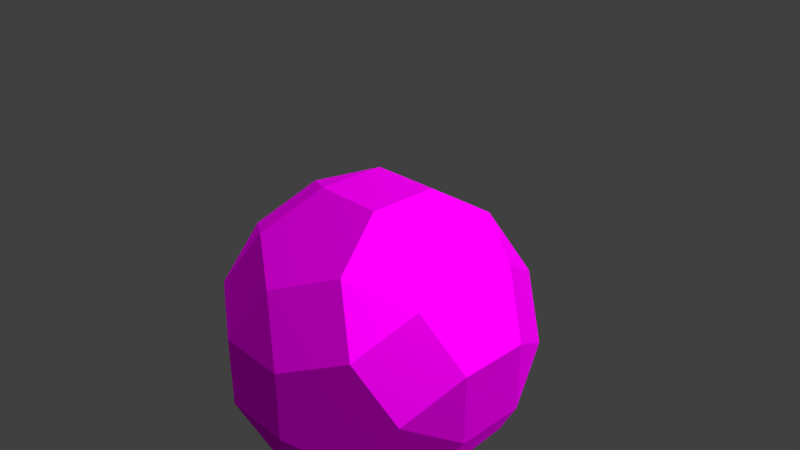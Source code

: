 # Source: TestPolyhedron.blend  (saved by Blender 2.79.0; exported with 4.5.12 LTS)
import bpy
from mathutils import Matrix  # noqa: F401  (used for matrix-valued properties, if any)

bpy.ops.wm.read_factory_settings(use_empty=True)
scene = bpy.context.scene
scene.name = 'Scene'

# ---- collections
col_collection_1 = bpy.data.collections.new('Collection 1'); scene.collection.children.link(col_collection_1)

# ---- images (referenced by path relative to the original .blend; pixels are not part of the script)
import os
ASSET_DIR = os.environ.get("B2B_ASSET_DIR", "")  # directory of the original .blend (textures are referenced by path, not embedded)
HERE = os.path.dirname(os.path.abspath(__file__))  # packed textures are extracted next to this script under _unpacked/

def load_image(name, relpath, width, height, colorspace="sRGB"):
    """Load a texture the original file referenced (path relative to the .blend, or extracted next to this script)."""
    p = next((c for c in (os.path.join(HERE, relpath), os.path.join(ASSET_DIR, relpath)) if relpath and os.path.exists(c)), "")
    if p:
        img = bpy.data.images.load(p, check_existing=True)
        img.name = name
    else:  # same state as the original file: an image datablock whose file is absent (Cycles renders it pink)
        img = bpy.data.images.new(name, width, height)
        img.source = "FILE"
        img.filepath = "//" + (relpath or name)
    img.colorspace_settings.name = colorspace
    return img
img_train_color_png = load_image('train-color.png', 'train-color.png', 1024, 1024, 'sRGB')

# ---- materials (node trees are filled in below, after node groups)
mat_chasis = bpy.data.materials.new('Chasis')
mat_chasis.alpha_threshold = 0.0
mat_chasis.roughness = 0.5

# ---- material node trees
mat_chasis.use_nodes = True; mat_chasis.node_tree.nodes.clear()
_N = mat_chasis.node_tree.nodes; _L = mat_chasis.node_tree.links
n0 = _N.new('ShaderNodeOutputMaterial'); n0.name = 'Material Output'; n0.location = (300, 300)
n1 = _N.new('ShaderNodeBsdfAnisotropic'); n1.name = 'Glossy BSDF'; n1.location = (10, 300)
n1.distribution = 'GGX'
n1.inputs[1].default_value = 0.7091
n2 = _N.new('ShaderNodeTexImage'); n2.name = 'Image Texture'; n2.location = (-180, 300)
n2.width = 140
n2.image = img_train_color_png
_L.new(n1.outputs[0], n0.inputs[0])
_L.new(n2.outputs[0], n1.inputs[0])
n0.is_active_output = True

# ---- world
world_world = bpy.data.worlds.new('World'); scene.world = world_world
world_world.color = (0.05088, 0.05088, 0.05088)
world_world.use_sun_shadow = False
world_world.sun_shadow_jitter_overblur = 0.0
world_world.cycles.sampling_method = 'MANUAL'

# ---- cameras
cam_camera = bpy.data.cameras.new('Camera')
cam_camera.clip_end = 100.0
cam_camera.lens = 35.0
cam_camera.sensor_width = 32.0
cam_camera.sensor_height = 18.0
cam_camera.ortho_scale = 7.314
cam_camera.dof.focus_distance = 0.0

# ---- lights
light_lamp = bpy.data.lights.new('Lamp', 'SUN')
light_lamp.transmission_factor = 0.0
light_lamp.cutoff_distance = 30.0
light_lamp.angle = 1.571
light_lamp.energy = 6.3
light_lamp.shadow_buffer_clip_start = 1.001
light_lamp.shadow_soft_size = 1.0
light_lamp.shadow_cascade_max_distance = 1000.0

# ---- meshes
me_stl_binary = bpy.data.meshes.new('<STL_BINARY>')
me_stl_binary.from_pydata([(-1.309, -0.809, -1.618), (-0.809, -1.618, -1.309), (-1.618, -1.309, -0.809), (-1.309, -0.809, 1.618), (-1.618, -1.309, 0.809), (-0.809, -1.618, 1.309), (-1.309, 1.809, 0.0), (-0.5, 2.118, 0.5), (-0.5, 2.118, -0.5), (-1.309, -1.809, 0.0), (-0.5, -2.118, -0.5), (-0.5, -2.118, 0.5), (-1.309, 0.809, -1.618), (-1.618, 1.309, -0.809), (-0.809, 1.618, -1.309), (-1.309, 0.809, 1.618), (-0.809, 1.618, 1.309), (-1.618, 1.309, 0.809), (0.0, -1.309, 1.809), (0.5, -0.5, 2.118), (-0.5, -0.5, 2.118), (0.0, -1.309, -1.809), (-0.5, -0.5, -2.118), (0.5, -0.5, -2.118), (0.0, 1.309, 1.809), (-0.5, 0.5, 2.118), (0.5, 0.5, 2.118), (0.0, 1.309, -1.809), (0.5, 0.5, -2.118), (-0.5, 0.5, -2.118), (1.309, -0.809, -1.618), (1.618, -1.309, -0.809), (0.809, -1.618, -1.309), (1.309, -0.809, 1.618), (0.809, -1.618, 1.309), (1.618, -1.309, 0.809), (1.309, 1.809, 0.0), (0.5, 2.118, -0.5), (0.5, 2.118, 0.5), (1.309, -1.809, 0.0), (0.5, -2.118, 0.5), (0.5, -2.118, -0.5), (1.309, 0.809, -1.618), (0.809, 1.618, -1.309), (1.618, 1.309, -0.809), (1.309, 0.809, 1.618), (1.618, 1.309, 0.809), (0.809, 1.618, 1.309), (-2.118, 0.5, 0.5), (-2.118, -0.5, 0.5), (-1.809, 0.0, 1.309), (-2.118, 0.5, -0.5), (-1.809, 0.0, -1.309), (-2.118, -0.5, -0.5), (1.809, 0.0, -1.309), (2.118, 0.5, -0.5), (2.118, -0.5, -0.5), (1.809, 0.0, 1.309), (2.118, -0.5, 0.5), (2.118, 0.5, 0.5)], [], [(0, 1, 2), (3, 4, 5), (6, 7, 8), (9, 10, 11), (12, 13, 14), (15, 16, 17), (18, 19, 20), (21, 22, 23), (24, 25, 26), (27, 28, 29), (30, 31, 32), (33, 34, 35), (36, 37, 38), (39, 40, 41), (42, 43, 44), (45, 46, 47), (48, 49, 50), (51, 52, 53), (54, 55, 56), (57, 58, 59), (2, 53, 52, 0), (1, 0, 22, 21), (18, 20, 3, 5), (3, 50, 49, 4), (7, 6, 17, 16), (14, 13, 6, 8), (9, 2, 1, 10), (11, 5, 4, 9), (29, 12, 14, 27), (52, 51, 13, 12), (15, 17, 48, 50), (24, 16, 15, 25), (33, 19, 18, 34), (32, 21, 23, 30), (45, 47, 24, 26), (28, 27, 43, 42), (31, 30, 54, 56), (58, 57, 33, 35), (46, 36, 38, 47), (43, 37, 36, 44), (39, 41, 32, 31), (35, 34, 40, 39), (54, 42, 44, 55), (59, 46, 45, 57), (53, 49, 48, 51), (41, 40, 11, 10), (22, 29, 28, 23), (19, 26, 25, 20), (8, 7, 38, 37), (55, 59, 58, 56), (34, 18, 5, 11, 40), (32, 41, 10, 1, 21), (38, 7, 16, 24, 47), (27, 14, 8, 37, 43), (42, 54, 30, 23, 28), (45, 26, 19, 33, 57), (36, 46, 59, 55, 44), (56, 58, 35, 39, 31)])
me_stl_binary.polygons.foreach_set('use_smooth', [True] * 58)
_k = set([(0, 1), (0, 2), (1, 2), (1, 10), (1, 21), (3, 4), (3, 5), (4, 5), (5, 11), (5, 18), (6, 7), (6, 8), (7, 8), (7, 16), (7, 38), (8, 14), (8, 37), (9, 10), (9, 11), (10, 11), (10, 41), (11, 40), (12, 13), (12, 14), (13, 14), (14, 27), (15, 16), (15, 17), (16, 17), (16, 24), (18, 19), (18, 20), (18, 34), (19, 20), (19, 26), (19, 33), (21, 22), (21, 23), (21, 32), (22, 23), (23, 28), (23, 30), (24, 25), (24, 26), (24, 47), (25, 26), (26, 45), (27, 28), (27, 29), (27, 43), (28, 29), (28, 42), (30, 31), (30, 32), (30, 54), (31, 32), (31, 39), (31, 56), (32, 41), (33, 34), (33, 35), (33, 57), (34, 35), (34, 40), (35, 39), (35, 58), (36, 37), (36, 38), (36, 44), (36, 46), (37, 38), (37, 43), (38, 47), (39, 40), (39, 41), (40, 41), (42, 43), (42, 44), (42, 54), (43, 44), (44, 55), (45, 46), (45, 47), (45, 57), (46, 47), (46, 59), (48, 49), (48, 50), (49, 50), (51, 52), (51, 53), (52, 53), (54, 55), (54, 56), (55, 56), (55, 59), (56, 58), (57, 58), (57, 59), (58, 59)])
me_stl_binary.attributes.new('sharp_edge', 'BOOLEAN', 'EDGE').data.foreach_set('value', [ (min(e.vertices), max(e.vertices)) in _k for e in me_stl_binary.edges])
_uv = me_stl_binary.uv_layers.new(name='UVMap')
_uv.uv.foreach_set('vector', [0.9367, 0.04508, 0.8626, 0.118, 0.8343, 0.0, 0.4941, 0.04508, 0.5754, 0.0, 0.5873, 0.118, 0.2681, 0.9528, 0.2398, 0.8347, 0.3313, 0.8347, 0.7319, 0.04508, 0.7602, 0.1631, 0.6687, 0.1631, 0.4941, 0.5451, 0.5754, 0.5, 0.5873, 0.618, 0.06328, 0.9528, 0.1374, 0.8798, 0.1657, 0.9979, 0.537, 0.2361, 0.4438, 0.309, 0.4438, 0.1631, 0.9259, 0.2361, 1.0, 0.1631, 1.0, 0.309, 0.07409, 0.7618, 0.0, 0.8347, 0.0, 0.6888, 0.537, 0.7361, 0.4438, 0.809, 0.4438, 0.6631, 0.9367, 0.4271, 0.8343, 0.4721, 0.8626, 0.3541, 0.4941, 0.4271, 0.5873, 0.3541, 0.5754, 0.4721, 0.2681, 0.5708, 0.3313, 0.6888, 0.2398, 0.6888, 0.7319, 0.4271, 0.6687, 0.309, 0.7602, 0.309, 0.4941, 0.9271, 0.5873, 0.8541, 0.5754, 0.9721, 0.06328, 0.5708, 0.1657, 0.5257, 0.1374, 0.6438, 0.7558, 0.7812, 0.8634, 0.7812, 0.8096, 0.8992, 0.7558, 0.6353, 0.8096, 0.5172, 0.8634, 0.6353, 0.09158, 0.1004, 0.1832, 0.1625, 0.09158, 0.2392, 0.2398, 0.4253, 0.1482, 0.3633, 0.2398, 0.2866, 0.9505, 0.5902, 0.8634, 0.6353, 0.8096, 0.5172, 0.8967, 0.4721, 0.8626, 0.118, 0.9367, 0.04508, 1.0, 0.1631, 0.9259, 0.2361, 0.537, 0.2361, 0.4438, 0.1631, 0.4941, 0.04508, 0.5873, 0.118, 0.8967, 0.9443, 0.8096, 0.8992, 0.8634, 0.7812, 0.9505, 0.8262, 0.2398, 0.8347, 0.2681, 0.9528, 0.1657, 0.9979, 0.1374, 0.8798, 0.5873, 0.618, 0.5754, 0.5, 0.6568, 0.5451, 0.6687, 0.6631, 0.7319, 0.04508, 0.8343, 0.0, 0.8626, 0.118, 0.7602, 0.1631, 0.6687, 0.1631, 0.5873, 0.118, 0.5754, 0.0, 0.6568, 0.04508, 0.4438, 0.6631, 0.4941, 0.5451, 0.5873, 0.618, 0.537, 0.7361, 0.8096, 0.5172, 0.7558, 0.6353, 0.6687, 0.5902, 0.7225, 0.4721, 0.7225, 0.9443, 0.6687, 0.8262, 0.7558, 0.7812, 0.8096, 0.8992, 0.07409, 0.7618, 0.1374, 0.8798, 0.06328, 0.9528, 0.0, 0.8347, 0.4941, 0.4271, 0.4438, 0.309, 0.537, 0.2361, 0.5873, 0.3541, 0.8626, 0.3541, 0.9259, 0.2361, 1.0, 0.309, 0.9367, 0.4271, 0.06328, 0.5708, 0.1374, 0.6438, 0.07409, 0.7618, 0.0, 0.6888, 0.4438, 0.809, 0.537, 0.7361, 0.5873, 0.8541, 0.4941, 0.9271, 2.567e-08, 0.2629, 0.0, 0.1241, 0.09158, 0.1004, 0.09158, 0.2392, 0.1482, 0.3633, 0.2398, 0.4253, 0.1832, 0.5257, 0.09158, 0.4637, 0.1657, 0.5257, 0.2681, 0.5708, 0.2398, 0.6888, 0.1374, 0.6438, 0.5873, 0.8541, 0.6687, 0.809, 0.6568, 0.9271, 0.5754, 0.9721, 0.7319, 0.4271, 0.7602, 0.309, 0.8626, 0.3541, 0.8343, 0.4721, 0.5754, 0.4721, 0.5873, 0.3541, 0.6687, 0.309, 0.6568, 0.4271, 0.09158, 0.1004, 0.1482, 0.0, 0.2398, 0.06205, 0.1832, 0.1625, 0.2398, 0.2866, 0.3313, 0.2629, 0.3313, 0.4016, 0.2398, 0.4253, 0.8634, 0.6353, 0.8634, 0.7812, 0.7558, 0.7812, 0.7558, 0.6353, 0.7602, 0.309, 0.6687, 0.309, 0.6687, 0.1631, 0.7602, 0.1631, 0.3432, 0.6631, 0.4438, 0.6631, 0.4438, 0.809, 0.3432, 0.809, 0.4438, 0.309, 0.3432, 0.309, 0.3432, 0.1631, 0.4438, 0.1631, 0.3313, 0.8347, 0.2398, 0.8347, 0.2398, 0.6888, 0.3313, 0.6888, 0.1832, 0.1625, 0.2398, 0.2866, 0.1482, 0.3633, 0.09158, 0.2392, 0.5873, 0.3541, 0.537, 0.2361, 0.5873, 0.118, 0.6687, 0.1631, 0.6687, 0.309, 0.8626, 0.3541, 0.7602, 0.309, 0.7602, 0.1631, 0.8626, 0.118, 0.9259, 0.2361, 0.2398, 0.6888, 0.2398, 0.8347, 0.1374, 0.8798, 0.07409, 0.7618, 0.1374, 0.6438, 0.537, 0.7361, 0.5873, 0.618, 0.6687, 0.6631, 0.6687, 0.809, 0.5873, 0.8541, 0.4941, 0.9271, 0.4246, 1.0, 0.3313, 0.9271, 0.3432, 0.809, 0.4438, 0.809, 0.3313, 0.4271, 0.3432, 0.309, 0.4438, 0.309, 0.4941, 0.4271, 0.4246, 0.5, 0.3313, 0.1241, 0.3313, 0.2629, 0.2398, 0.2866, 0.1832, 0.1625, 0.2398, 0.06205, 0.09158, 0.2392, 0.1482, 0.3633, 0.09158, 0.4637, 5.519e-07, 0.4016, 2.567e-08, 0.2629])
me_stl_binary.materials.append(mat_chasis)
me_stl_binary.use_remesh_preserve_volume = False
me_stl_binary.use_remesh_preserve_attributes = False
me_stl_binary.use_mirror_vertex_groups = False
me_stl_binary.update()
me_stl_binary.normals_split_custom_set([tuple(v) for v in zip(*[iter([-0.5774, -0.5774, -0.5774, -0.5774, -0.5774, -0.5774, -0.5774, -0.5774, -0.5774, -0.5774, -0.5774, 0.5774, -0.5774, -0.5774, 0.5774, -0.5774, -0.5774, 0.5774, -0.3568, 0.9342, 0.0, -0.3568, 0.9342, 0.0, -0.3568, 0.9342, 0.0, -0.3568, -0.9342, 0.0, -0.3568, -0.9342, 0.0, -0.3568, -0.9342, 0.0, -0.5774, 0.5774, -0.5774, -0.5774, 0.5774, -0.5774, -0.5774, 0.5774, -0.5774, -0.5774, 0.5774, 0.5774, -0.5774, 0.5774, 0.5774, -0.5774, 0.5774, 0.5774, 0.0, -0.3568, 0.9342, 0.0, -0.3568, 0.9342, 0.0, -0.3568, 0.9342, 0.0, -0.3568, -0.9342, 0.0, -0.3568, -0.9342, 0.0, -0.3568, -0.9342, 0.0, 0.3568, 0.9342, 0.0, 0.3568, 0.9342, 0.0, 0.3568, 0.9342, 0.0, 0.3568, -0.9342, 0.0, 0.3568, -0.9342, 0.0, 0.3568, -0.9342, 0.5774, -0.5774, -0.5774, 0.5774, -0.5774, -0.5774, 0.5774, -0.5774, -0.5774, 0.5774, -0.5774, 0.5774, 0.5774, -0.5774, 0.5774, 0.5774, -0.5774, 0.5774, 0.3568, 0.9342, 0.0, 0.3568, 0.9342, 0.0, 0.3568, 0.9342, 0.0, 0.3568, -0.9342, 0.0, 0.3568, -0.9342, 0.0, 0.3568, -0.9342, 0.0, 0.5774, 0.5774, -0.5774, 0.5774, 0.5774, -0.5774, 0.5774, 0.5774, -0.5774, 0.5774, 0.5774, 0.5774, 0.5774, 0.5774, 0.5774, 0.5774, 0.5774, 0.5774, -0.9342, 0.0, 0.3568, -0.9342, 0.0, 0.3568, -0.9342, 0.0, 0.3568, -0.9342, 0.0, -0.3568, -0.9342, 0.0, -0.3568, -0.9342, 0.0, -0.3568, 0.9342, 0.0, -0.3568, 0.9342, 0.0, -0.3568, 0.9342, 0.0, -0.3568, 0.9342, 0.0, 0.3568, 0.9342, 0.0, 0.3568, 0.9342, 0.0, 0.3568, -0.809, -0.309, -0.5, -0.809, -0.309, -0.5, -0.809, -0.309, -0.5, -0.809, -0.309, -0.5, -0.309, -0.5, -0.809, -0.309, -0.5, -0.809, -0.309, -0.5, -0.809, -0.309, -0.5, -0.809, -0.309, -0.5, 0.809, -0.309, -0.5, 0.809, -0.309, -0.5, 0.809, -0.309, -0.5, 0.809, -0.809, -0.309, 0.5, -0.809, -0.309, 0.5, -0.809, -0.309, 0.5, -0.809, -0.309, 0.5, -0.5, 0.809, 0.309, -0.5, 0.809, 0.309, -0.5, 0.809, 0.309, -0.5, 0.809, 0.309, -0.5, 0.809, -0.309, -0.5, 0.809, -0.309, -0.5, 0.809, -0.309, -0.5, 0.809, -0.309, -0.5, -0.809, -0.309, -0.5, -0.809, -0.309, -0.5, -0.809, -0.309, -0.5, -0.809, -0.309, -0.5, -0.809, 0.309, -0.5, -0.809, 0.309, -0.5, -0.809, 0.309, -0.5, -0.809, 0.309, -0.309, 0.5, -0.809, -0.309, 0.5, -0.809, -0.309, 0.5, -0.809, -0.309, 0.5, -0.809, -0.809, 0.309, -0.5, -0.809, 0.309, -0.5, -0.809, 0.309, -0.5, -0.809, 0.309, -0.5, -0.809, 0.309, 0.5, -0.809, 0.309, 0.5, -0.809, 0.309, 0.5, -0.809, 0.309, 0.5, -0.309, 0.5, 0.809, -0.309, 0.5, 0.809, -0.309, 0.5, 0.809, -0.309, 0.5, 0.809, 0.309, -0.5, 0.809, 0.309, -0.5, 0.809, 0.309, -0.5, 0.809, 0.309, -0.5, 0.809, 0.309, -0.5, -0.809, 0.309, -0.5, -0.809, 0.309, -0.5, -0.809, 0.309, -0.5, -0.809, 0.309, 0.5, 0.809, 0.309, 0.5, 0.809, 0.309, 0.5, 0.809, 0.309, 0.5, 0.809, 0.309, 0.5, -0.809, 0.309, 0.5, -0.809, 0.309, 0.5, -0.809, 0.309, 0.5, -0.809, 0.809, -0.309, -0.5, 0.809, -0.309, -0.5, 0.809, -0.309, -0.5, 0.809, -0.309, -0.5, 0.809, -0.309, 0.5, 0.809, -0.309, 0.5, 0.809, -0.309, 0.5, 0.809, -0.309, 0.5, 0.5, 0.809, 0.309, 0.5, 0.809, 0.309, 0.5, 0.809, 0.309, 0.5, 0.809, 0.309, 0.5, 0.809, -0.309, 0.5, 0.809, -0.309, 0.5, 0.809, -0.309, 0.5, 0.809, -0.309, 0.5, -0.809, -0.309, 0.5, -0.809, -0.309, 0.5, -0.809, -0.309, 0.5, -0.809, -0.309, 0.5, -0.809, 0.309, 0.5, -0.809, 0.309, 0.5, -0.809, 0.309, 0.5, -0.809, 0.309, 0.809, 0.309, -0.5, 0.809, 0.309, -0.5, 0.809, 0.309, -0.5, 0.809, 0.309, -0.5, 0.809, 0.309, 0.5, 0.809, 0.309, 0.5, 0.809, 0.309, 0.5, 0.809, 0.309, 0.5, -1.0, 0.0, 0.0, -1.0, 0.0, 0.0, -1.0, 0.0, 0.0, -1.0, 0.0, 0.0, 0.0, -1.0, 0.0, 0.0, -1.0, 0.0, 0.0, -1.0, 0.0, 0.0, -1.0, 0.0, 0.0, 0.0, -1.0, 0.0, 0.0, -1.0, 0.0, 0.0, -1.0, 0.0, 0.0, -1.0, 0.0, 0.0, 1.0, 0.0, 0.0, 1.0, 0.0, 0.0, 1.0, 0.0, 0.0, 1.0, 0.0, 1.0, 0.0, 0.0, 1.0, 0.0, 0.0, 1.0, 0.0, 0.0, 1.0, 0.0, 1.0, 0.0, 0.0, 1.0, 0.0, 0.0, 1.0, 0.0, 0.0, 1.0, 0.0, 0.0, 0.0, -0.8507, 0.5257, 0.0, -0.8507, 0.5257, 0.0, -0.8507, 0.5257, 0.0, -0.8507, 0.5257, 0.0, -0.8507, 0.5257, 0.0, -0.8507, -0.5257, 0.0, -0.8507, -0.5257, 0.0, -0.8507, -0.5257, 0.0, -0.8507, -0.5257, 0.0, -0.8507, -0.5257, 0.0, 0.8507, 0.5257, 0.0, 0.8507, 0.5257, 0.0, 0.8507, 0.5257, 0.0, 0.8507, 0.5257, 0.0, 0.8507, 0.5257, 0.0, 0.8507, -0.5257, 0.0, 0.8507, -0.5257, 0.0, 0.8507, -0.5257, 0.0, 0.8507, -0.5257, 0.0, 0.8507, -0.5257, 0.5257, 0.0, -0.8507, 0.5257, 0.0, -0.8507, 0.5257, 0.0, -0.8507, 0.5257, 0.0, -0.8507, 0.5257, 0.0, -0.8507, 0.5257, 0.0, 0.8507, 0.5257, 0.0, 0.8507, 0.5257, 0.0, 0.8507, 0.5257, 0.0, 0.8507, 0.5257, 0.0, 0.8507, 0.8507, 0.5257, 0.0, 0.8507, 0.5257, 0.0, 0.8507, 0.5257, 0.0, 0.8507, 0.5257, 0.0, 0.8507, 0.5257, 0.0, 0.8507, -0.5257, 0.0, 0.8507, -0.5257, 0.0, 0.8507, -0.5257, 0.0, 0.8507, -0.5257, 0.0, 0.8507, -0.5257, 0.0])] * 3)])

# ---- objects
ob_stl_binary = bpy.data.objects.new('<STL_BINARY>', me_stl_binary)
ob_lamp = bpy.data.objects.new('Lamp', light_lamp)
ob_camera = bpy.data.objects.new('Camera', cam_camera)

# ---- transforms, parenting, visibility, modifiers, constraints
ob_stl_binary.location = (-0.2673, 0.3874, -1.398)
ob_stl_binary.rotation_euler = (1.571, -0.0, 0.0)
ob_stl_binary.lineart.crease_threshold = 0.0
ob_lamp.location = (4.076, 1.005, 5.904)
ob_lamp.rotation_euler = (0.6503, 0.05522, 1.866)
ob_lamp.lock_rotations_4d = False
ob_lamp.empty_display_type = 'ARROWS'
ob_lamp.color = (0.0, 0.0, 0.0, 0.0)
ob_lamp.lineart.crease_threshold = 0.0
ob_camera.location = (7.481, -6.508, 5.344)
ob_camera.rotation_euler = (1.109, 0.0, 0.8149)
ob_camera.lock_rotations_4d = False
ob_camera.empty_display_type = 'ARROWS'
ob_camera.color = (0.0, 0.0, 0.0, 0.0)
ob_camera.display_type = 'WIRE'
ob_camera.lineart.crease_threshold = 0.0

# ---- collection membership
col_collection_1.objects.link(ob_stl_binary)
col_collection_1.objects.link(ob_lamp)
col_collection_1.objects.link(ob_camera)

# ---- scene / render settings (as saved in the file)
scene.camera = ob_camera
scene.frame_start = 1; scene.frame_end = 250; scene.frame_set(1)
scene.render.engine = 'CYCLES'
scene.render.resolution_percentage = 50
scene.render.dither_intensity = 0.0
scene.cycles.use_denoising = False
scene.cycles.samples = 128
scene.cycles.sampling_pattern = 'TABULATED_SOBOL'
scene.cycles.use_adaptive_sampling = False
scene.cycles.use_light_tree = False
scene.cycles.blur_glossy = 0.0
scene.cycles.sample_clamp_indirect = 0.0
scene.view_settings.view_transform = 'Standard'
bpy.context.view_layer.update()
